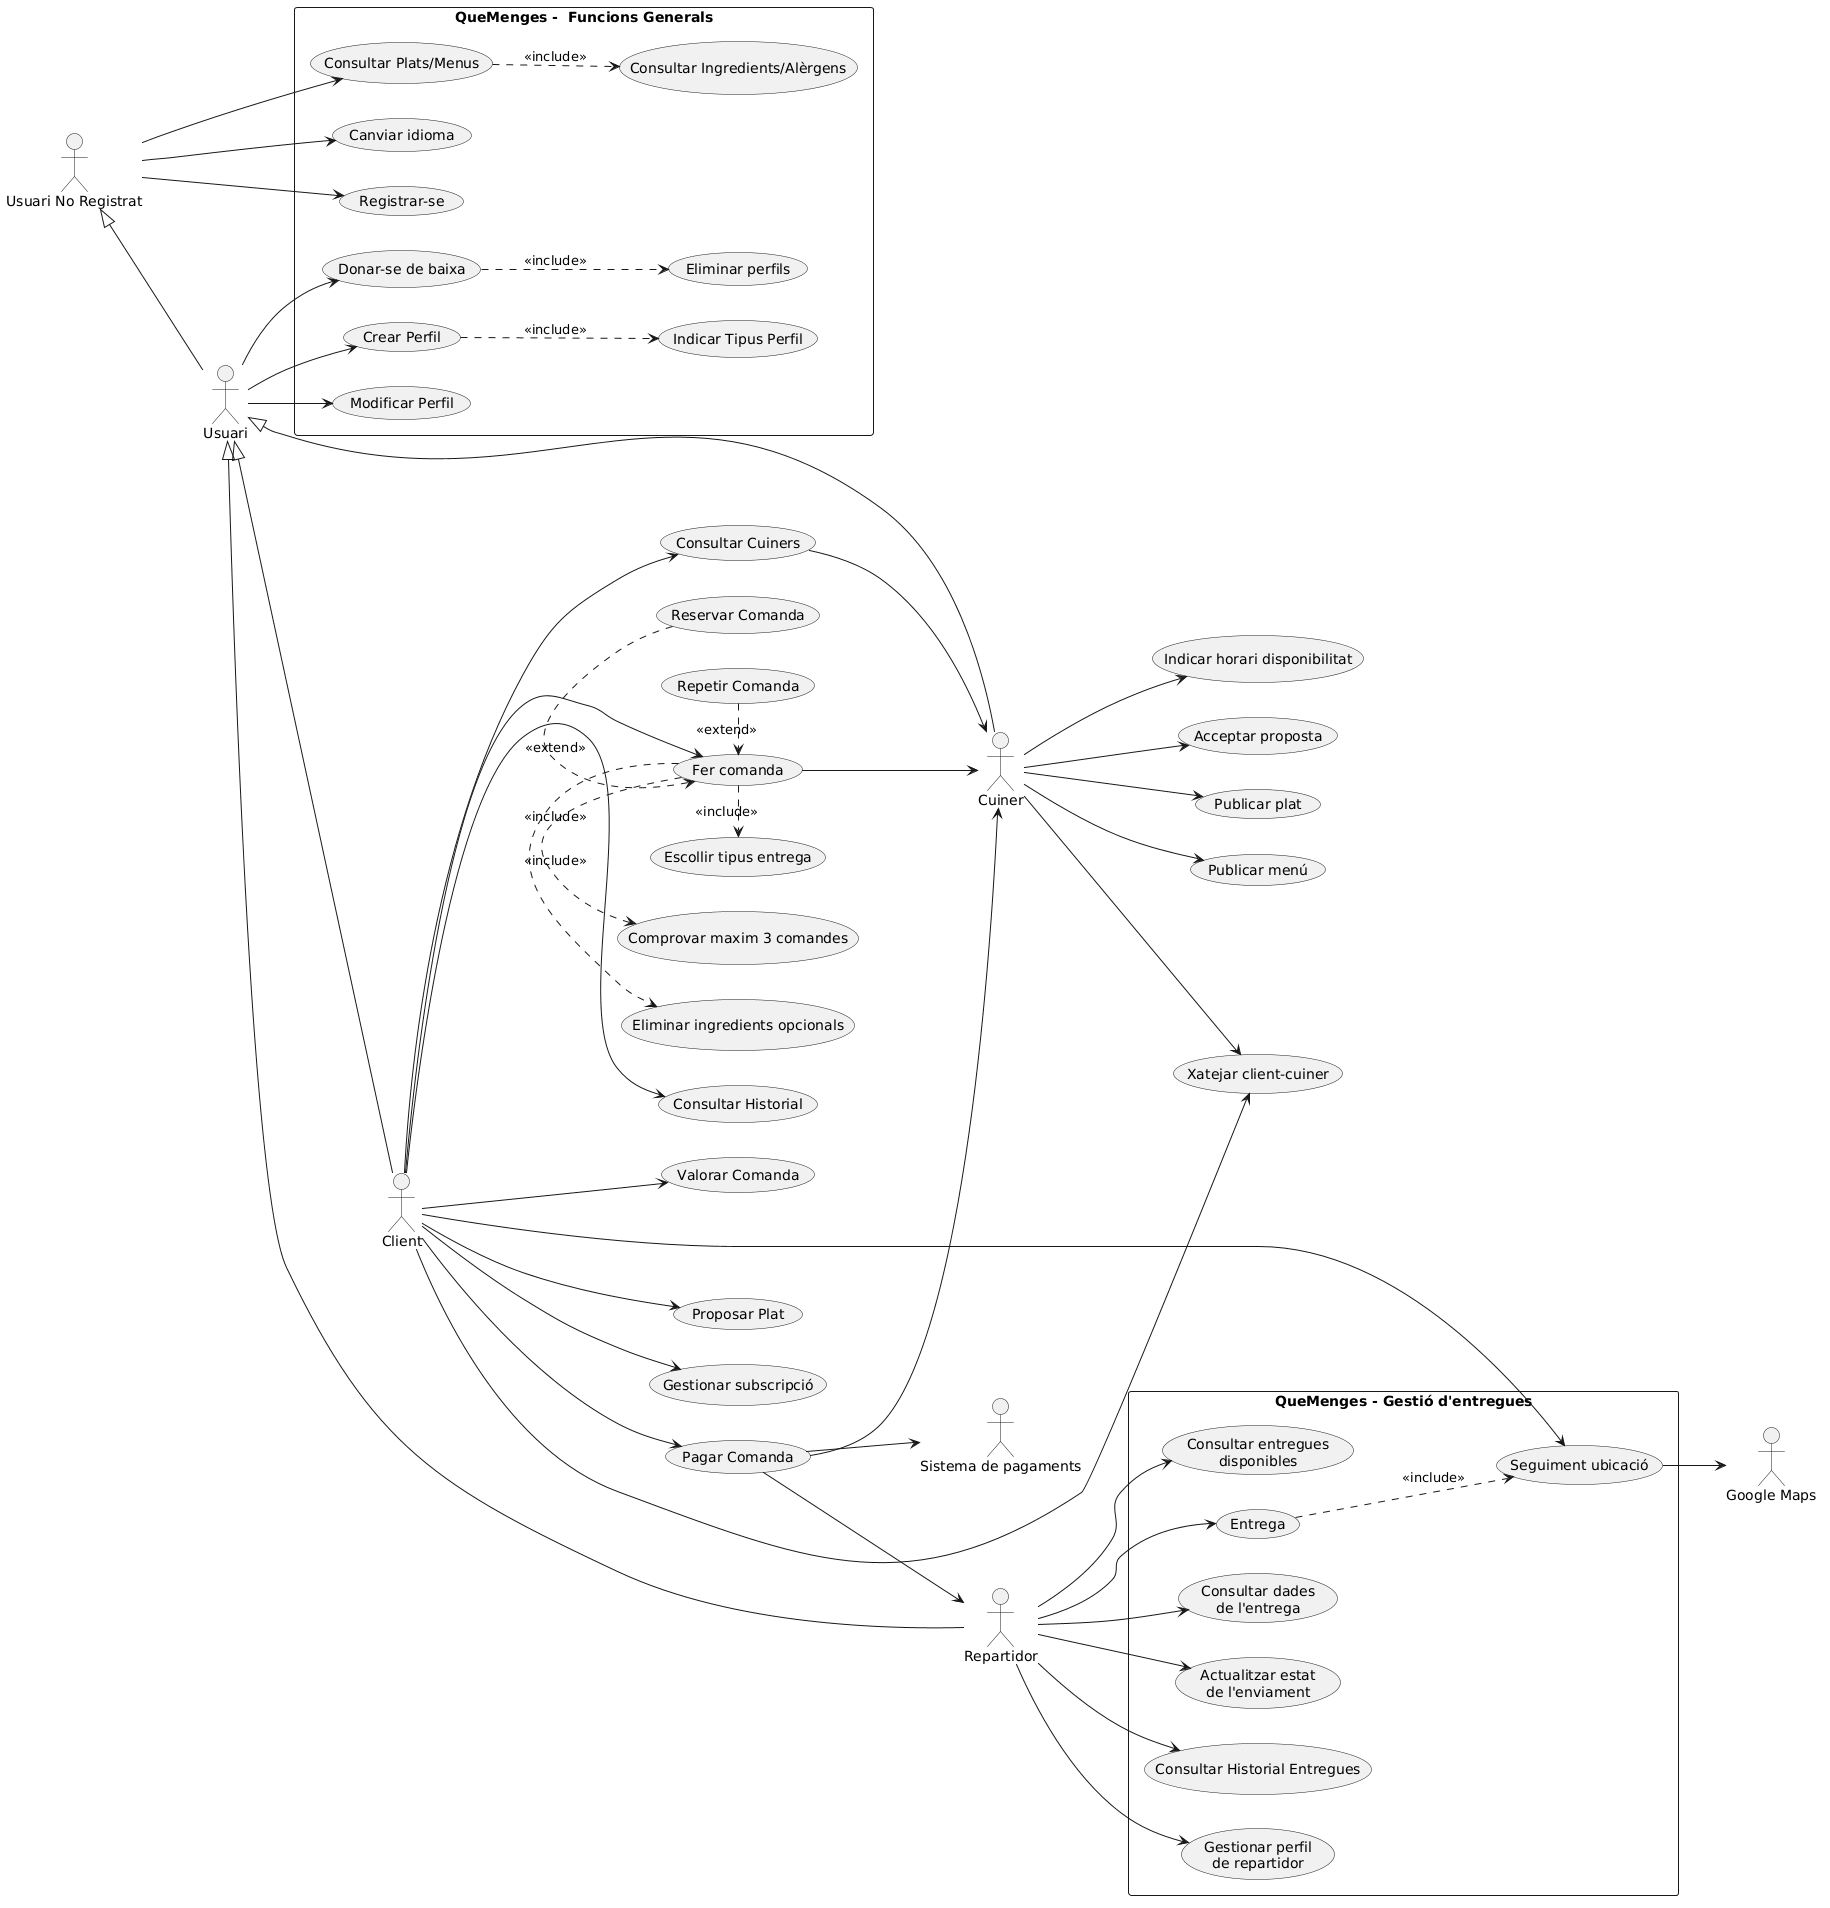

The diagram above was rendered by PlantUML. Its source (embedded in the PNG):
@startuml
left to right direction

(Publicar plat) as PP
(Publicar menú) as PM
(Indicar horari disponibilitat) as IHD
(Xatejar client-cuiner) as CHA
(Acceptar proposta) as AP


Cuiner --> PP
Cuiner --> PM
Cuiner --> IHD
Cuiner --> CHA
Cuiner --> AP

(Consultar Cuiners) as CC
(Fer comanda) as FC
(Eliminar ingredients opcionals) as EIO
(Comprovar maxim 3 comandes) as CM3
(Reservar Comanda) as REC
(Pagar Comanda) as PG
(Escollir tipus entrega) as ETE
(Consultar Historial) as CHI
(Repetir Comanda) as RCO
(Valorar Comanda) as VC
(Proposar Plat) as PRP
(Gestionar subscripció) as GSU

Client --> CC
Client --> FC
CC --> Cuiner
FC --> Cuiner
Client --> PG
PG --> Cuiner
Client --> CHI
Client --> VC
Client --> PRP
Client --> CHA
Client --> GSU

FC .> EIO : <<include>>
FC .> CM3 : <<include>>
REC .> FC : <<extend>>
RCO .> FC : <<extend>>
FC .> ETE : <<include>>

actor "Repartidor" as Repartidor
actor "Google Maps" as Maps
actor "Sistema de pagaments" as Pagaments

rectangle "QueMenges - Gestió d'entregues" {
  usecase "Gestionar perfil\nde repartidor" as UC_Perfil
  usecase "Consultar entregues\ndisponibles" as UC_Consultar
  usecase "Entrega" as UC_Entrega
  usecase "Consultar dades\nde l'entrega" as UC_Dades
  usecase "Actualitzar estat\nde l'enviament" as UC_Estat
  usecase "Seguiment ubicació" as UC_Ubicacio
  usecase "Consultar Historial Entregues" as UC_Historial
}

Repartidor --> UC_Perfil
Repartidor --> UC_Consultar
Repartidor --> UC_Entrega
Repartidor --> UC_Dades
Client --> UC_Ubicacio
PG --> Repartidor
Repartidor --> UC_Historial
Repartidor --> UC_Estat
UC_Entrega ..> UC_Ubicacio : <<include>>

UC_Ubicacio --> Maps
PG --> Pagaments

rectangle "QueMenges -  Funcions Generals" {
  (Registrar-se) as RS
  (Crear Perfil) as CP
  (Indicar Tipus Perfil) as ITP
  (Modificar Perfil) as MP
  (Donar-se de baixa) as DB
  (Eliminar perfils) as EP
  (Canviar idioma) as CI
  (Consultar Plats/Menus) as CPLM
  (Consultar Ingredients/Alèrgens) as CIA
}

actor "Usuari No Registrat" as UsuariNR

Usuari --> CP
Usuari --> MP
Usuari --> DB

CP ..> ITP : <<include>>
DB ..> EP : <<include>>

Usuari <|-- Cuiner
Usuari <|-- Client
Usuari <|-- Repartidor
UsuariNR <|-- Usuari
CPLM ..> CIA : <<include>>

UsuariNR --> CI
UsuariNR --> RS
UsuariNR --> CPLM
@enduml